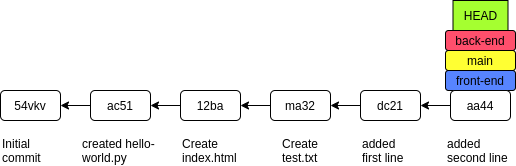

The diagram above was exported from draw.io. Its source (the exported page's mxGraphModel, read from the mxfile embedded in the PNG):
<mxGraphModel dx="1216" dy="533" grid="1" gridSize="10" guides="1" tooltips="1" connect="1" arrows="1" fold="1" page="1" pageScale="1" pageWidth="827" pageHeight="1169" math="0" shadow="0">
  <root>
    <mxCell id="0" />
    <mxCell id="1" parent="0" />
    <mxCell id="BKEzVVxtmh9X7iioTSSu-1" value="54vkv" style="rounded=1;whiteSpace=wrap;html=1;" vertex="1" parent="1">
      <mxGeometry x="40" y="280" width="60" height="30" as="geometry" />
    </mxCell>
    <mxCell id="BKEzVVxtmh9X7iioTSSu-7" style="edgeStyle=orthogonalEdgeStyle;rounded=0;orthogonalLoop=1;jettySize=auto;html=1;exitX=0;exitY=0.5;exitDx=0;exitDy=0;entryX=1;entryY=0.5;entryDx=0;entryDy=0;" edge="1" parent="1" source="BKEzVVxtmh9X7iioTSSu-2" target="BKEzVVxtmh9X7iioTSSu-1">
      <mxGeometry relative="1" as="geometry" />
    </mxCell>
    <mxCell id="BKEzVVxtmh9X7iioTSSu-2" value="ac51" style="rounded=1;whiteSpace=wrap;html=1;" vertex="1" parent="1">
      <mxGeometry x="130" y="280" width="60" height="30" as="geometry" />
    </mxCell>
    <mxCell id="BKEzVVxtmh9X7iioTSSu-8" style="edgeStyle=orthogonalEdgeStyle;rounded=0;orthogonalLoop=1;jettySize=auto;html=1;exitX=0;exitY=0.5;exitDx=0;exitDy=0;entryX=1;entryY=0.5;entryDx=0;entryDy=0;" edge="1" parent="1" source="BKEzVVxtmh9X7iioTSSu-3" target="BKEzVVxtmh9X7iioTSSu-2">
      <mxGeometry relative="1" as="geometry" />
    </mxCell>
    <mxCell id="BKEzVVxtmh9X7iioTSSu-3" value="12ba" style="rounded=1;whiteSpace=wrap;html=1;" vertex="1" parent="1">
      <mxGeometry x="220" y="280" width="60" height="30" as="geometry" />
    </mxCell>
    <mxCell id="BKEzVVxtmh9X7iioTSSu-9" style="edgeStyle=orthogonalEdgeStyle;rounded=0;orthogonalLoop=1;jettySize=auto;html=1;exitX=0;exitY=0.5;exitDx=0;exitDy=0;entryX=1;entryY=0.5;entryDx=0;entryDy=0;" edge="1" parent="1" source="BKEzVVxtmh9X7iioTSSu-4" target="BKEzVVxtmh9X7iioTSSu-3">
      <mxGeometry relative="1" as="geometry" />
    </mxCell>
    <mxCell id="BKEzVVxtmh9X7iioTSSu-4" value="ma32" style="rounded=1;whiteSpace=wrap;html=1;" vertex="1" parent="1">
      <mxGeometry x="310" y="280" width="60" height="30" as="geometry" />
    </mxCell>
    <mxCell id="BKEzVVxtmh9X7iioTSSu-5" value="main" style="rounded=1;whiteSpace=wrap;html=1;fillColor=#FFFF33;" vertex="1" parent="1">
      <mxGeometry x="485" y="240" width="70" height="20" as="geometry" />
    </mxCell>
    <mxCell id="BKEzVVxtmh9X7iioTSSu-6" value="HEAD" style="rounded=0;whiteSpace=wrap;html=1;fillColor=#A5FF30;" vertex="1" parent="1">
      <mxGeometry x="492.5" y="190" width="55" height="30" as="geometry" />
    </mxCell>
    <mxCell id="BKEzVVxtmh9X7iioTSSu-10" value="Initial commit" style="text;whiteSpace=wrap;html=1;" vertex="1" parent="1">
      <mxGeometry x="40" y="320" width="70" height="30" as="geometry" />
    </mxCell>
    <mxCell id="BKEzVVxtmh9X7iioTSSu-11" value="created hello-world.py" style="text;whiteSpace=wrap;html=1;" vertex="1" parent="1">
      <mxGeometry x="120" y="320" width="80" height="30" as="geometry" />
    </mxCell>
    <mxCell id="BKEzVVxtmh9X7iioTSSu-12" value="Create index.html" style="text;whiteSpace=wrap;html=1;" vertex="1" parent="1">
      <mxGeometry x="220" y="320" width="70" height="30" as="geometry" />
    </mxCell>
    <mxCell id="BKEzVVxtmh9X7iioTSSu-13" value="Create test.txt" style="text;whiteSpace=wrap;html=1;" vertex="1" parent="1">
      <mxGeometry x="320" y="320" width="60" height="30" as="geometry" />
    </mxCell>
    <mxCell id="BKEzVVxtmh9X7iioTSSu-14" value="front-end" style="rounded=1;whiteSpace=wrap;html=1;fillColor=#5784FF;" vertex="1" parent="1">
      <mxGeometry x="485" y="260" width="70" height="20" as="geometry" />
    </mxCell>
    <mxCell id="BKEzVVxtmh9X7iioTSSu-20" style="edgeStyle=orthogonalEdgeStyle;rounded=0;orthogonalLoop=1;jettySize=auto;html=1;exitX=0;exitY=0.5;exitDx=0;exitDy=0;entryX=1;entryY=0.5;entryDx=0;entryDy=0;" edge="1" parent="1" source="BKEzVVxtmh9X7iioTSSu-21">
      <mxGeometry relative="1" as="geometry">
        <mxPoint x="370" y="295" as="targetPoint" />
      </mxGeometry>
    </mxCell>
    <mxCell id="BKEzVVxtmh9X7iioTSSu-21" value="dc21" style="rounded=1;whiteSpace=wrap;html=1;" vertex="1" parent="1">
      <mxGeometry x="400" y="280" width="60" height="30" as="geometry" />
    </mxCell>
    <mxCell id="BKEzVVxtmh9X7iioTSSu-23" value="added first line" style="text;whiteSpace=wrap;html=1;" vertex="1" parent="1">
      <mxGeometry x="400" y="320" width="50" height="30" as="geometry" />
    </mxCell>
    <mxCell id="BKEzVVxtmh9X7iioTSSu-27" style="edgeStyle=orthogonalEdgeStyle;rounded=0;orthogonalLoop=1;jettySize=auto;html=1;exitX=0;exitY=0.5;exitDx=0;exitDy=0;entryX=1;entryY=0.5;entryDx=0;entryDy=0;" edge="1" parent="1" source="BKEzVVxtmh9X7iioTSSu-28">
      <mxGeometry relative="1" as="geometry">
        <mxPoint x="460" y="295" as="targetPoint" />
      </mxGeometry>
    </mxCell>
    <mxCell id="BKEzVVxtmh9X7iioTSSu-28" value="aa44" style="rounded=1;whiteSpace=wrap;html=1;" vertex="1" parent="1">
      <mxGeometry x="490" y="280" width="60" height="30" as="geometry" />
    </mxCell>
    <mxCell id="BKEzVVxtmh9X7iioTSSu-29" value="added second line" style="text;whiteSpace=wrap;html=1;" vertex="1" parent="1">
      <mxGeometry x="485" y="320" width="70" height="30" as="geometry" />
    </mxCell>
    <mxCell id="BKEzVVxtmh9X7iioTSSu-32" value="back-end" style="rounded=1;whiteSpace=wrap;html=1;fillColor=#FF4F6C;" vertex="1" parent="1">
      <mxGeometry x="485" y="220" width="70" height="20" as="geometry" />
    </mxCell>
  </root>
</mxGraphModel>